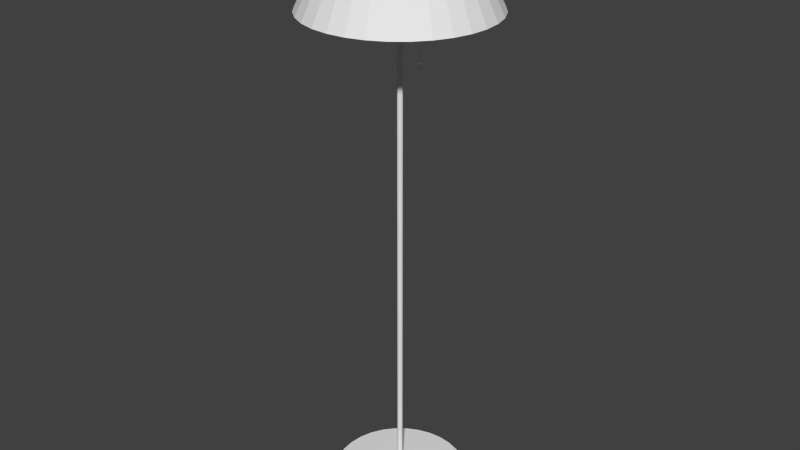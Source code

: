 # Source: Lamp.blend  (saved by Blender 2.72.0; exported with 4.5.12 LTS)
import bpy
from mathutils import Matrix  # noqa: F401  (used for matrix-valued properties, if any)

bpy.ops.wm.read_factory_settings(use_empty=True)
scene = bpy.context.scene
scene.name = 'Scene'

# ---- collections
col_collection_1 = bpy.data.collections.new('Collection 1'); scene.collection.children.link(col_collection_1)

# ---- world
world_world = bpy.data.worlds.new('World'); scene.world = world_world
world_world.color = (0.05088, 0.05088, 0.05088)
world_world.use_sun_shadow = False
world_world.sun_shadow_jitter_overblur = 0.0
world_world.cycles.sampling_method = 'MANUAL'
world_world.cycles.sample_map_resolution = 256

# ---- meshes
me_cylinder = bpy.data.meshes.new('Cylinder')
me_cylinder.from_pydata([(-0.02121, 0.3, 4.821), (-0.03, 0.3, 4.8), (-0.02121, 0.3, 4.779), (-0.0196, 0.3081, 4.821), (-0.02772, 0.3115, 4.8), (-0.0196, 0.3081, 4.779), (2.623e-09, 0.3, 4.77), (-0.015, 0.315, 4.821), (-0.02121, 0.3212, 4.8), (-0.015, 0.315, 4.779), (-0.008118, 0.3196, 4.821), (-0.01148, 0.3277, 4.8), (-0.008118, 0.3196, 4.779), (4.391e-09, 0.3212, 4.821), (4.856e-09, 0.33, 4.8), (4.391e-09, 0.3212, 4.779), (0.008118, 0.3196, 4.821), (0.01148, 0.3277, 4.8), (0.008118, 0.3196, 4.779), (0.015, 0.315, 4.821), (0.02121, 0.3212, 4.8), (0.015, 0.315, 4.779), (0.0196, 0.3081, 4.821), (0.02772, 0.3115, 4.8), (0.0196, 0.3081, 4.779), (0.02121, 0.3, 4.821), (0.03, 0.3, 4.8), (0.02121, 0.3, 4.779), (0.0196, 0.2919, 4.821), (0.02772, 0.2885, 4.8), (0.0196, 0.2919, 4.779), (0.015, 0.285, 4.821), (0.02121, 0.2788, 4.8), (0.015, 0.285, 4.779), (0.008118, 0.2804, 4.821), (0.01148, 0.2723, 4.8), (0.008118, 0.2804, 4.779), (-3.526e-09, 0.2788, 4.821), (-5.388e-09, 0.27, 4.8), (-3.526e-09, 0.2788, 4.779), (-0.008118, 0.2804, 4.821), (-0.01148, 0.2723, 4.8), (-0.008118, 0.2804, 4.779), (7.682e-10, 0.3, 4.83), (-0.015, 0.285, 4.821), (-0.02121, 0.2788, 4.8), (-0.015, 0.285, 4.779), (-0.0196, 0.2919, 4.821), (-0.02772, 0.2885, 4.8), (-0.0196, 0.2919, 4.779), (0.0, 0.305, 4.8), (0.0, 0.305, 6.0), (0.0009755, 0.3049, 4.8), (0.0009755, 0.3049, 6.0), (0.001913, 0.3046, 4.8), (0.001913, 0.3046, 6.0), (0.002778, 0.3042, 4.8), (0.002778, 0.3042, 6.0), (0.003536, 0.3035, 4.8), (0.003536, 0.3035, 6.0), (0.004157, 0.3028, 4.8), (0.004157, 0.3028, 6.0), (0.004619, 0.3019, 4.8), (0.004619, 0.3019, 6.0), (0.004904, 0.301, 4.8), (0.004904, 0.301, 6.0), (0.005, 0.3, 4.8), (0.005, 0.3, 6.0), (0.004904, 0.299, 4.8), (0.004904, 0.299, 6.0), (0.004619, 0.2981, 4.8), (0.004619, 0.2981, 6.0), (0.004157, 0.2972, 4.8), (0.004157, 0.2972, 6.0), (0.003536, 0.2965, 4.8), (0.003536, 0.2965, 6.0), (0.002778, 0.2958, 4.8), (0.002778, 0.2958, 6.0), (0.001913, 0.2954, 4.8), (0.001913, 0.2954, 6.0), (0.0009755, 0.2951, 4.8), (0.0009755, 0.2951, 6.0), (-1.629e-09, 0.295, 4.8), (-1.629e-09, 0.295, 6.0), (-0.0009755, 0.2951, 4.8), (-0.0009755, 0.2951, 6.0), (-0.001913, 0.2954, 4.8), (-0.001913, 0.2954, 6.0), (-0.002778, 0.2958, 4.8), (-0.002778, 0.2958, 6.0), (-0.003536, 0.2965, 4.8), (-0.003536, 0.2965, 6.0), (-0.004157, 0.2972, 4.8), (-0.004157, 0.2972, 6.0), (-0.004619, 0.2981, 4.8), (-0.004619, 0.2981, 6.0), (-0.004904, 0.299, 4.8), (-0.004904, 0.299, 6.0), (-0.005, 0.3, 4.8), (-0.005, 0.3, 6.0), (-0.004904, 0.301, 4.8), (-0.004904, 0.301, 6.0), (-0.004619, 0.3019, 4.8), (-0.004619, 0.3019, 6.0), (-0.004157, 0.3028, 4.8), (-0.004157, 0.3028, 6.0), (-0.003536, 0.3035, 4.8), (-0.003536, 0.3035, 6.0), (-0.002778, 0.3042, 4.8), (-0.002778, 0.3042, 6.0), (-0.001913, 0.3046, 4.8), (-0.001913, 0.3046, 6.0), (-0.0009754, 0.3049, 4.8), (-0.0009754, 0.3049, 6.0), (0.0, 1.0, 5.431), (5.436e-08, 0.5422, 6.371), (0.1951, 0.9808, 5.431), (0.1058, 0.5318, 6.371), (0.3827, 0.9239, 5.431), (0.2075, 0.5009, 6.371), (0.5556, 0.8315, 5.431), (0.3012, 0.4508, 6.371), (0.7071, 0.7071, 5.431), (0.3834, 0.3834, 6.371), (0.8315, 0.5556, 5.431), (0.4508, 0.3012, 6.371), (0.9239, 0.3827, 5.431), (0.5009, 0.2075, 6.371), (0.9808, 0.1951, 5.431), (0.5318, 0.1058, 6.371), (1.0, 7.55e-08, 5.431), (0.5422, 1.714e-07, 6.371), (0.9808, -0.1951, 5.431), (0.5318, -0.1058, 6.371), (0.9239, -0.3827, 5.431), (0.5009, -0.2075, 6.371), (0.8315, -0.5556, 5.431), (0.4508, -0.3012, 6.371), (0.7071, -0.7071, 5.431), (0.3834, -0.3834, 6.371), (0.5556, -0.8315, 5.431), (0.3012, -0.4508, 6.371), (0.3827, -0.9239, 5.431), (0.2075, -0.5009, 6.371), (0.1951, -0.9808, 5.431), (0.1058, -0.5318, 6.371), (-3.258e-07, -1.0, 5.431), (-1.223e-07, -0.5422, 6.371), (-0.1951, -0.9808, 5.431), (-0.1058, -0.5318, 6.371), (-0.3827, -0.9239, 5.431), (-0.2075, -0.5009, 6.371), (-0.5556, -0.8315, 5.431), (-0.3012, -0.4508, 6.371), (-0.7071, -0.7071, 5.431), (-0.3834, -0.3834, 6.371), (-0.8315, -0.5556, 5.431), (-0.4508, -0.3012, 6.371), (-0.9239, -0.3827, 5.431), (-0.5009, -0.2075, 6.371), (-0.9808, -0.1951, 5.431), (-0.5318, -0.1058, 6.371), (-1.0, 9.656e-07, 5.431), (-0.5422, 6.54e-07, 6.371), (-0.9808, 0.1951, 5.431), (-0.5318, 0.1058, 6.371), (-0.9239, 0.3827, 5.431), (-0.5009, 0.2075, 6.371), (-0.8315, 0.5556, 5.431), (-0.4508, 0.3012, 6.371), (-0.7071, 0.7071, 5.431), (-0.3834, 0.3834, 6.371), (-0.5556, 0.8315, 5.431), (-0.3012, 0.4508, 6.371), (-0.3827, 0.9239, 5.431), (-0.2075, 0.5009, 6.371), (-0.1951, 0.9808, 5.431), (-0.1058, 0.5318, 6.371), (0.0, 0.9775, 5.421), (5.436e-08, 0.5197, 6.36), (0.1907, 0.9587, 5.421), (0.1014, 0.5097, 6.36), (0.3741, 0.9031, 5.421), (0.1989, 0.4802, 6.36), (0.5431, 0.8128, 5.421), (0.2887, 0.4321, 6.36), (0.6912, 0.6912, 5.421), (0.3675, 0.3675, 6.36), (0.8128, 0.5431, 5.421), (0.4321, 0.2887, 6.36), (0.9031, 0.3741, 5.421), (0.4802, 0.1989, 6.36), (0.9587, 0.1907, 5.421), (0.5097, 0.1014, 6.36), (0.9775, 7.55e-08, 5.421), (0.5197, 1.714e-07, 6.36), (0.9587, -0.1907, 5.421), (0.5097, -0.1014, 6.36), (0.9031, -0.3741, 5.421), (0.4802, -0.1989, 6.36), (0.8128, -0.5431, 5.421), (0.4321, -0.2887, 6.36), (0.6912, -0.6912, 5.421), (0.3675, -0.3675, 6.36), (0.5431, -0.8128, 5.421), (0.2887, -0.4321, 6.36), (0.3741, -0.9031, 5.421), (0.1989, -0.4802, 6.36), (0.1907, -0.9587, 5.421), (0.1014, -0.5097, 6.36), (-3.258e-07, -0.9775, 5.421), (-1.223e-07, -0.5197, 6.36), (-0.1907, -0.9587, 5.421), (-0.1014, -0.5097, 6.36), (-0.3741, -0.9031, 5.421), (-0.1989, -0.4802, 6.36), (-0.5431, -0.8128, 5.421), (-0.2887, -0.4321, 6.36), (-0.6912, -0.6912, 5.421), (-0.3675, -0.3675, 6.36), (-0.8128, -0.5431, 5.421), (-0.4321, -0.2887, 6.36), (-0.9031, -0.3741, 5.421), (-0.4802, -0.1989, 6.36), (-0.9587, -0.1907, 5.421), (-0.5097, -0.1014, 6.36), (-0.9775, 9.656e-07, 5.421), (-0.5197, 6.54e-07, 6.36), (-0.9587, 0.1907, 5.421), (-0.5097, 0.1014, 6.36), (-0.9031, 0.3741, 5.421), (-0.4802, 0.1989, 6.36), (-0.8128, 0.5431, 5.421), (-0.4321, 0.2887, 6.36), (-0.6912, 0.6912, 5.421), (-0.3675, 0.3675, 6.36), (-0.5431, 0.8128, 5.421), (-0.2887, 0.4321, 6.36), (-0.3741, 0.9031, 5.421), (-0.1989, 0.4802, 6.36), (-0.1907, 0.9587, 5.421), (-0.1014, 0.5097, 6.36), (0.0, 0.75, -0.025), (0.0, 0.75, 0.025), (0.1463, 0.7356, -0.025), (0.1463, 0.7356, 0.025), (0.287, 0.6929, -0.025), (0.287, 0.6929, 0.025), (0.4167, 0.6236, -0.025), (0.4167, 0.6236, 0.025), (0.5303, 0.5303, -0.025), (0.5303, 0.5303, 0.025), (0.6236, 0.4167, -0.025), (0.6236, 0.4167, 0.025), (0.6929, 0.287, -0.025), (0.6929, 0.287, 0.025), (0.7356, 0.1463, -0.025), (0.7356, 0.1463, 0.025), (0.75, 5.662e-08, -0.025), (0.75, 5.662e-08, 0.025), (0.7356, -0.1463, -0.025), (0.7356, -0.1463, 0.025), (0.6929, -0.287, -0.025), (0.6929, -0.287, 0.025), (0.6236, -0.4167, -0.025), (0.6236, -0.4167, 0.025), (0.5303, -0.5303, -0.025), (0.5303, -0.5303, 0.025), (0.4167, -0.6236, -0.025), (0.4167, -0.6236, 0.025), (0.287, -0.6929, -0.025), (0.287, -0.6929, 0.025), (0.1463, -0.7356, -0.025), (0.1463, -0.7356, 0.025), (-2.444e-07, -0.75, -0.025), (-2.444e-07, -0.75, 0.025), (-0.1463, -0.7356, -0.025), (-0.1463, -0.7356, 0.025), (-0.287, -0.6929, -0.025), (-0.287, -0.6929, 0.025), (-0.4167, -0.6236, -0.025), (-0.4167, -0.6236, 0.025), (-0.5303, -0.5303, -0.025), (-0.5303, -0.5303, 0.025), (-0.6236, -0.4167, -0.025), (-0.6236, -0.4167, 0.025), (-0.6929, -0.287, -0.025), (-0.6929, -0.287, 0.025), (-0.7356, -0.1463, -0.025), (-0.7356, -0.1463, 0.025), (-0.75, 7.242e-07, -0.025), (-0.75, 7.242e-07, 0.025), (-0.7356, 0.1463, -0.025), (-0.7356, 0.1463, 0.025), (-0.6929, 0.287, -0.025), (-0.6929, 0.287, 0.025), (-0.6236, 0.4167, -0.025), (-0.6236, 0.4167, 0.025), (-0.5303, 0.5303, -0.025), (-0.5303, 0.5303, 0.025), (-0.4167, 0.6236, -0.025), (-0.4167, 0.6236, 0.025), (-0.287, 0.6929, -0.025), (-0.287, 0.6929, 0.025), (-0.1463, 0.7356, -0.025), (-0.1463, 0.7356, 0.025), (0.0, 0.03, 0.0), (0.0, 0.03, 6.0), (0.005853, 0.02942, 0.0), (0.005853, 0.02942, 6.0), (0.01148, 0.02772, 0.0), (0.01148, 0.02772, 6.0), (0.01667, 0.02494, 0.0), (0.01667, 0.02494, 6.0), (0.02121, 0.02121, 0.0), (0.02121, 0.02121, 6.0), (0.02494, 0.01667, 0.0), (0.02494, 0.01667, 6.0), (0.02772, 0.01148, 0.0), (0.02772, 0.01148, 6.0), (0.02942, 0.005853, 0.0), (0.02942, 0.005853, 6.0), (0.03, 2.265e-09, 0.0), (0.03, 2.265e-09, 6.0), (0.02942, -0.005853, 0.0), (0.02942, -0.005853, 6.0), (0.02772, -0.01148, 0.0), (0.02772, -0.01148, 6.0), (0.02494, -0.01667, 0.0), (0.02494, -0.01667, 6.0), (0.02121, -0.02121, 0.0), (0.02121, -0.02121, 6.0), (0.01667, -0.02494, 0.0), (0.01667, -0.02494, 6.0), (0.01148, -0.02772, 0.0), (0.01148, -0.02772, 6.0), (0.005853, -0.02942, 0.0), (0.005853, -0.02942, 6.0), (-9.775e-09, -0.03, 0.0), (-9.775e-09, -0.03, 6.0), (-0.005853, -0.02942, 0.0), (-0.005853, -0.02942, 6.0), (-0.01148, -0.02772, 0.0), (-0.01148, -0.02772, 6.0), (-0.01667, -0.02494, 0.0), (-0.01667, -0.02494, 6.0), (-0.02121, -0.02121, 0.0), (-0.02121, -0.02121, 6.0), (-0.02494, -0.01667, 0.0), (-0.02494, -0.01667, 6.0), (-0.02772, -0.01148, 0.0), (-0.02772, -0.01148, 6.0), (-0.02942, -0.005853, 0.0), (-0.02942, -0.005853, 6.0), (-0.03, 2.897e-08, 0.0), (-0.03, 2.897e-08, 6.0), (-0.02942, 0.005853, 0.0), (-0.02942, 0.005853, 6.0), (-0.02772, 0.01148, 0.0), (-0.02772, 0.01148, 6.0), (-0.02494, 0.01667, 0.0), (-0.02494, 0.01667, 6.0), (-0.02121, 0.02121, 0.0), (-0.02121, 0.02121, 6.0), (-0.01667, 0.02494, 0.0), (-0.01667, 0.02494, 6.0), (-0.01148, 0.02772, 0.0), (-0.01148, 0.02772, 6.0), (-0.005853, 0.02942, 0.0), (-0.005853, 0.02942, 6.0), (0.0, 0.7, 6.015), (0.0, -0.7, 6.015), (0.002926, 0.7, 6.015), (0.002926, -0.7, 6.015), (0.00574, 0.7, 6.014), (0.00574, -0.7, 6.014), (0.008334, 0.7, 6.012), (0.008334, -0.7, 6.012), (0.01061, 0.7, 6.011), (0.01061, -0.7, 6.011), (0.01247, 0.7, 6.008), (0.01247, -0.7, 6.008), (0.01386, 0.7, 6.006), (0.01386, -0.7, 6.006), (0.01471, 0.7, 6.003), (0.01471, -0.7, 6.003), (0.015, 0.7, 6.0), (0.015, -0.7, 6.0), (0.01471, 0.7, 5.997), (0.01471, -0.7, 5.997), (0.01386, 0.7, 5.994), (0.01386, -0.7, 5.994), (0.01247, 0.7, 5.992), (0.01247, -0.7, 5.992), (0.01061, 0.7, 5.989), (0.01061, -0.7, 5.989), (0.008334, 0.7, 5.988), (0.008334, -0.7, 5.988), (0.00574, 0.7, 5.986), (0.00574, -0.7, 5.986), (0.002926, 0.7, 5.985), (0.002926, -0.7, 5.985), (-4.888e-09, 0.7, 5.985), (-4.888e-09, -0.7, 5.985), (-0.002926, 0.7, 5.985), (-0.002926, -0.7, 5.985), (-0.00574, 0.7, 5.986), (-0.00574, -0.7, 5.986), (-0.008334, 0.7, 5.988), (-0.008334, -0.7, 5.988), (-0.01061, 0.7, 5.989), (-0.01061, -0.7, 5.989), (-0.01247, 0.7, 5.992), (-0.01247, -0.7, 5.992), (-0.01386, 0.7, 5.994), (-0.01386, -0.7, 5.994), (-0.01471, 0.7, 5.997), (-0.01471, -0.7, 5.997), (-0.015, 0.7, 6.0), (-0.015, -0.7, 6.0), (-0.01471, 0.7, 6.003), (-0.01471, -0.7, 6.003), (-0.01386, 0.7, 6.006), (-0.01386, -0.7, 6.006), (-0.01247, 0.7, 6.008), (-0.01247, -0.7, 6.008), (-0.01061, 0.7, 6.011), (-0.01061, -0.7, 6.011), (-0.008334, 0.7, 6.012), (-0.008334, -0.7, 6.012), (-0.00574, 0.7, 6.014), (-0.00574, -0.7, 6.014), (-0.002926, 0.7, 6.015), (-0.002926, -0.7, 6.015)], [], [(2, 1, 4, 5), (1, 0, 3, 4), (5, 4, 8, 9), (4, 3, 7, 8), (9, 8, 11, 12), (8, 7, 10, 11), (12, 11, 14, 15), (11, 10, 13, 14), (15, 14, 17, 18), (14, 13, 16, 17), (18, 17, 20, 21), (17, 16, 19, 20), (21, 20, 23, 24), (20, 19, 22, 23), (24, 23, 26, 27), (23, 22, 25, 26), (27, 26, 29, 30), (26, 25, 28, 29), (30, 29, 32, 33), (29, 28, 31, 32), (33, 32, 35, 36), (32, 31, 34, 35), (36, 35, 38, 39), (35, 34, 37, 38), (39, 38, 41, 42), (38, 37, 40, 41), (42, 41, 45, 46), (41, 40, 44, 45), (46, 45, 48, 49), (45, 44, 47, 48), (6, 2, 5), (0, 43, 3), (6, 5, 9), (3, 43, 7), (6, 9, 12), (7, 43, 10), (6, 12, 15), (10, 43, 13), (6, 15, 18), (13, 43, 16), (6, 18, 21), (16, 43, 19), (6, 21, 24), (19, 43, 22), (6, 24, 27), (22, 43, 25), (6, 27, 30), (25, 43, 28), (6, 30, 33), (28, 43, 31), (6, 33, 36), (31, 43, 34), (6, 36, 39), (34, 43, 37), (6, 39, 42), (37, 43, 40), (6, 42, 46), (40, 43, 44), (6, 46, 49), (44, 43, 47), (6, 49, 2), (49, 48, 1, 2), (48, 47, 0, 1), (47, 43, 0), (50, 51, 53, 52), (52, 53, 55, 54), (54, 55, 57, 56), (56, 57, 59, 58), (58, 59, 61, 60), (60, 61, 63, 62), (62, 63, 65, 64), (64, 65, 67, 66), (66, 67, 69, 68), (68, 69, 71, 70), (70, 71, 73, 72), (72, 73, 75, 74), (74, 75, 77, 76), (76, 77, 79, 78), (78, 79, 81, 80), (80, 81, 83, 82), (82, 83, 85, 84), (84, 85, 87, 86), (86, 87, 89, 88), (88, 89, 91, 90), (90, 91, 93, 92), (92, 93, 95, 94), (94, 95, 97, 96), (96, 97, 99, 98), (98, 99, 101, 100), (100, 101, 103, 102), (102, 103, 105, 104), (104, 105, 107, 106), (106, 107, 109, 108), (108, 109, 111, 110), (53, 51, 113, 111, 109, 107, 105, 103, 101, 99, 97, 95, 93, 91, 89, 87, 85, 83, 81, 79, 77, 75, 73, 71, 69, 67, 65, 63, 61, 59, 57, 55), (112, 113, 51, 50), (110, 111, 113, 112), (50, 52, 54, 56, 58, 60, 62, 64, 66, 68, 70, 72, 74, 76, 78, 80, 82, 84, 86, 88, 90, 92, 94, 96, 98, 100, 102, 104, 106, 108, 110, 112), (114, 115, 117, 116), (116, 117, 119, 118), (118, 119, 121, 120), (120, 121, 123, 122), (122, 123, 125, 124), (124, 125, 127, 126), (126, 127, 129, 128), (128, 129, 131, 130), (130, 131, 133, 132), (132, 133, 135, 134), (134, 135, 137, 136), (136, 137, 139, 138), (138, 139, 141, 140), (140, 141, 143, 142), (142, 143, 145, 144), (144, 145, 147, 146), (146, 147, 149, 148), (148, 149, 151, 150), (150, 151, 153, 152), (152, 153, 155, 154), (154, 155, 157, 156), (156, 157, 159, 158), (158, 159, 161, 160), (160, 161, 163, 162), (162, 163, 165, 164), (164, 165, 167, 166), (166, 167, 169, 168), (168, 169, 171, 170), (170, 171, 173, 172), (172, 173, 175, 174), (174, 175, 177, 176), (176, 177, 115, 114), (180, 181, 179, 178), (182, 183, 181, 180), (184, 185, 183, 182), (186, 187, 185, 184), (188, 189, 187, 186), (190, 191, 189, 188), (192, 193, 191, 190), (194, 195, 193, 192), (196, 197, 195, 194), (198, 199, 197, 196), (200, 201, 199, 198), (202, 203, 201, 200), (204, 205, 203, 202), (206, 207, 205, 204), (208, 209, 207, 206), (210, 211, 209, 208), (212, 213, 211, 210), (214, 215, 213, 212), (216, 217, 215, 214), (218, 219, 217, 216), (220, 221, 219, 218), (222, 223, 221, 220), (224, 225, 223, 222), (226, 227, 225, 224), (228, 229, 227, 226), (230, 231, 229, 228), (232, 233, 231, 230), (234, 235, 233, 232), (236, 237, 235, 234), (238, 239, 237, 236), (240, 241, 239, 238), (178, 179, 241, 240), (114, 116, 180, 178), (117, 115, 179, 181), (116, 118, 182, 180), (119, 117, 181, 183), (118, 120, 184, 182), (121, 119, 183, 185), (120, 122, 186, 184), (123, 121, 185, 187), (122, 124, 188, 186), (125, 123, 187, 189), (124, 126, 190, 188), (127, 125, 189, 191), (126, 128, 192, 190), (129, 127, 191, 193), (128, 130, 194, 192), (131, 129, 193, 195), (130, 132, 196, 194), (133, 131, 195, 197), (132, 134, 198, 196), (135, 133, 197, 199), (134, 136, 200, 198), (137, 135, 199, 201), (136, 138, 202, 200), (139, 137, 201, 203), (138, 140, 204, 202), (141, 139, 203, 205), (140, 142, 206, 204), (143, 141, 205, 207), (142, 144, 208, 206), (145, 143, 207, 209), (144, 146, 210, 208), (147, 145, 209, 211), (146, 148, 212, 210), (149, 147, 211, 213), (148, 150, 214, 212), (151, 149, 213, 215), (150, 152, 216, 214), (153, 151, 215, 217), (152, 154, 218, 216), (155, 153, 217, 219), (154, 156, 220, 218), (157, 155, 219, 221), (156, 158, 222, 220), (159, 157, 221, 223), (158, 160, 224, 222), (161, 159, 223, 225), (160, 162, 226, 224), (163, 161, 225, 227), (162, 164, 228, 226), (165, 163, 227, 229), (164, 166, 230, 228), (167, 165, 229, 231), (166, 168, 232, 230), (169, 167, 231, 233), (168, 170, 234, 232), (171, 169, 233, 235), (170, 172, 236, 234), (173, 171, 235, 237), (172, 174, 238, 236), (175, 173, 237, 239), (174, 176, 240, 238), (177, 175, 239, 241), (176, 114, 178, 240), (115, 177, 241, 179), (242, 243, 245, 244), (244, 245, 247, 246), (246, 247, 249, 248), (248, 249, 251, 250), (250, 251, 253, 252), (252, 253, 255, 254), (254, 255, 257, 256), (256, 257, 259, 258), (258, 259, 261, 260), (260, 261, 263, 262), (262, 263, 265, 264), (264, 265, 267, 266), (266, 267, 269, 268), (268, 269, 271, 270), (270, 271, 273, 272), (272, 273, 275, 274), (274, 275, 277, 276), (276, 277, 279, 278), (278, 279, 281, 280), (280, 281, 283, 282), (282, 283, 285, 284), (284, 285, 287, 286), (286, 287, 289, 288), (288, 289, 291, 290), (290, 291, 293, 292), (292, 293, 295, 294), (294, 295, 297, 296), (296, 297, 299, 298), (298, 299, 301, 300), (300, 301, 303, 302), (245, 243, 305, 303, 301, 299, 297, 295, 293, 291, 289, 287, 285, 283, 281, 279, 277, 275, 273, 271, 269, 267, 265, 263, 261, 259, 257, 255, 253, 251, 249, 247), (304, 305, 243, 242), (302, 303, 305, 304), (242, 244, 246, 248, 250, 252, 254, 256, 258, 260, 262, 264, 266, 268, 270, 272, 274, 276, 278, 280, 282, 284, 286, 288, 290, 292, 294, 296, 298, 300, 302, 304), (306, 307, 309, 308), (308, 309, 311, 310), (310, 311, 313, 312), (312, 313, 315, 314), (314, 315, 317, 316), (316, 317, 319, 318), (318, 319, 321, 320), (320, 321, 323, 322), (322, 323, 325, 324), (324, 325, 327, 326), (326, 327, 329, 328), (328, 329, 331, 330), (330, 331, 333, 332), (332, 333, 335, 334), (334, 335, 337, 336), (336, 337, 339, 338), (338, 339, 341, 340), (340, 341, 343, 342), (342, 343, 345, 344), (344, 345, 347, 346), (346, 347, 349, 348), (348, 349, 351, 350), (350, 351, 353, 352), (352, 353, 355, 354), (354, 355, 357, 356), (356, 357, 359, 358), (358, 359, 361, 360), (360, 361, 363, 362), (362, 363, 365, 364), (364, 365, 367, 366), (309, 307, 369, 367, 365, 363, 361, 359, 357, 355, 353, 351, 349, 347, 345, 343, 341, 339, 337, 335, 333, 331, 329, 327, 325, 323, 321, 319, 317, 315, 313, 311), (368, 369, 307, 306), (366, 367, 369, 368), (306, 308, 310, 312, 314, 316, 318, 320, 322, 324, 326, 328, 330, 332, 334, 336, 338, 340, 342, 344, 346, 348, 350, 352, 354, 356, 358, 360, 362, 364, 366, 368), (370, 371, 373, 372), (372, 373, 375, 374), (374, 375, 377, 376), (376, 377, 379, 378), (378, 379, 381, 380), (380, 381, 383, 382), (382, 383, 385, 384), (384, 385, 387, 386), (386, 387, 389, 388), (388, 389, 391, 390), (390, 391, 393, 392), (392, 393, 395, 394), (394, 395, 397, 396), (396, 397, 399, 398), (398, 399, 401, 400), (400, 401, 403, 402), (402, 403, 405, 404), (404, 405, 407, 406), (406, 407, 409, 408), (408, 409, 411, 410), (410, 411, 413, 412), (412, 413, 415, 414), (414, 415, 417, 416), (416, 417, 419, 418), (418, 419, 421, 420), (420, 421, 423, 422), (422, 423, 425, 424), (424, 425, 427, 426), (426, 427, 429, 428), (428, 429, 431, 430), (373, 371, 433, 431, 429, 427, 425, 423, 421, 419, 417, 415, 413, 411, 409, 407, 405, 403, 401, 399, 397, 395, 393, 391, 389, 387, 385, 383, 381, 379, 377, 375), (432, 433, 371, 370), (430, 431, 433, 432), (370, 372, 374, 376, 378, 380, 382, 384, 386, 388, 390, 392, 394, 396, 398, 400, 402, 404, 406, 408, 410, 412, 414, 416, 418, 420, 422, 424, 426, 428, 430, 432)])
me_cylinder.use_remesh_preserve_volume = False
me_cylinder.use_remesh_preserve_attributes = False
me_cylinder.use_mirror_vertex_groups = False
me_cylinder.update()

# ---- objects
ob_cylinder = bpy.data.objects.new('Cylinder', me_cylinder)

# ---- transforms, parenting, visibility, modifiers, constraints
ob_cylinder.location = (0.0, 0.0, 0.0)
ob_cylinder.lineart.crease_threshold = 0.0

# ---- collection membership
col_collection_1.objects.link(ob_cylinder)

# ---- scene / render settings (as saved in the file)
scene.frame_start = 1; scene.frame_end = 250; scene.frame_set(1)
scene.render.engine = 'BLENDER_EEVEE_NEXT'
scene.render.resolution_percentage = 50
scene.render.dither_intensity = 0.0
scene.cycles.use_denoising = False
scene.cycles.samples = 10
scene.cycles.sampling_pattern = 'TABULATED_SOBOL'
scene.cycles.light_sampling_threshold = 0.0
scene.cycles.use_adaptive_sampling = False
scene.cycles.use_light_tree = False
scene.cycles.blur_glossy = 0.0
scene.cycles.pixel_filter_type = 'GAUSSIAN'
scene.cycles.sample_clamp_indirect = 0.0
scene.view_settings.view_transform = 'Standard'
scene.unit_settings.scale_length = 0.8
bpy.context.view_layer.update()

# ---- added for rendering (the .blend has no active camera and no usable light): camera, sun
cam_auto = bpy.data.cameras.new('AutoCamera')
cam_auto.lens = 50.0
cam_auto.sensor_width = 36.0
cam_auto.clip_end = 1000.0
ob_auto_camera = bpy.data.objects.new('AutoCamera', cam_auto)
scene.collection.objects.link(ob_auto_camera)
ob_auto_camera.location = (6.47053, -7.76464, 8.34942)
ob_auto_camera.rotation_euler = (1.09748, -7.21219e-08, 0.694738)
scene.camera = ob_auto_camera
light_auto_sun = bpy.data.lights.new('AutoSun', 'SUN')
light_auto_sun.energy = 3.0
light_auto_sun.angle = 0.0523599
ob_auto_sun = bpy.data.objects.new('AutoSun', light_auto_sun)
scene.collection.objects.link(ob_auto_sun)
ob_auto_sun.rotation_euler = (0.872665, 0.174533, 0.523599)
bpy.context.view_layer.update()
